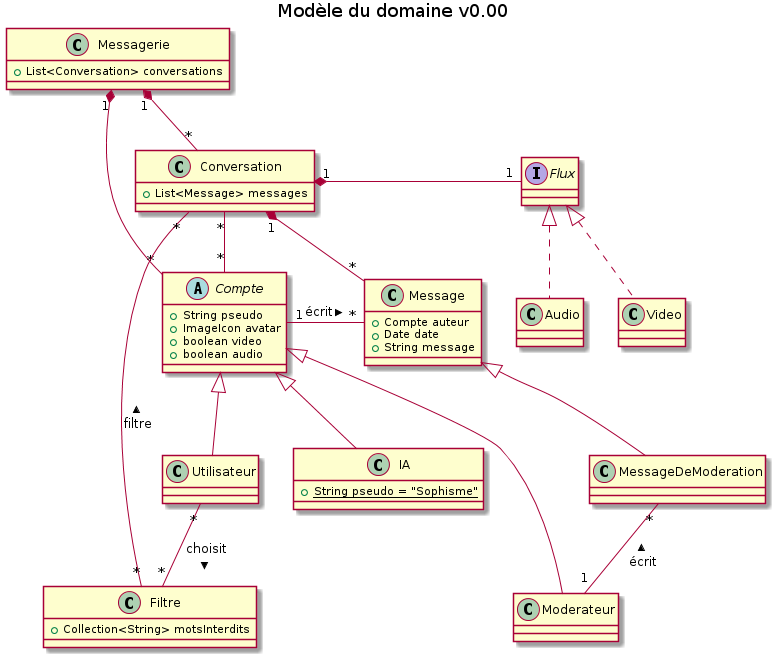

The diagram above was rendered by PlantUML. Its source (embedded in the PNG):
@startuml
title Modèle du domaine v0.00

class Messagerie {
        +List<Conversation> conversations
}

abstract class Compte {
	+String pseudo
	+ImageIcon avatar
	+boolean video
	+boolean audio
}
class Utilisateur
class Moderateur
class IA {
	{static} +String pseudo = "Sophisme"
}

class Conversation {
	+List<Message> messages
}
class Filtre {
	+Collection<String> motsInterdits
}
class Message {
	+Compte auteur
	+Date date
	+String message
}

class MessageDeModeration
class Conversation
class Video
class Audio
interface Flux

Messagerie "1" *-down- "*" Conversation

Compte "*" -- "*" Conversation

Messagerie "1" *-down- "*" Compte

Compte <|-- Moderateur
Compte <|-- Utilisateur
Compte <|-- IA

Conversation "1" *- "1" Flux
Flux <|.. Video
Flux <|.. Audio

Utilisateur "*" -- "*" Filtre : choisit >

Conversation "*" -- "*" Filtre : < filtre

Message <|-- MessageDeModeration
Message "*" -down-* "1" Conversation

Compte "1" -right- "*" Message : écrit >
MessageDeModeration "*" -- "1" Moderateur : < écrit
@enduml